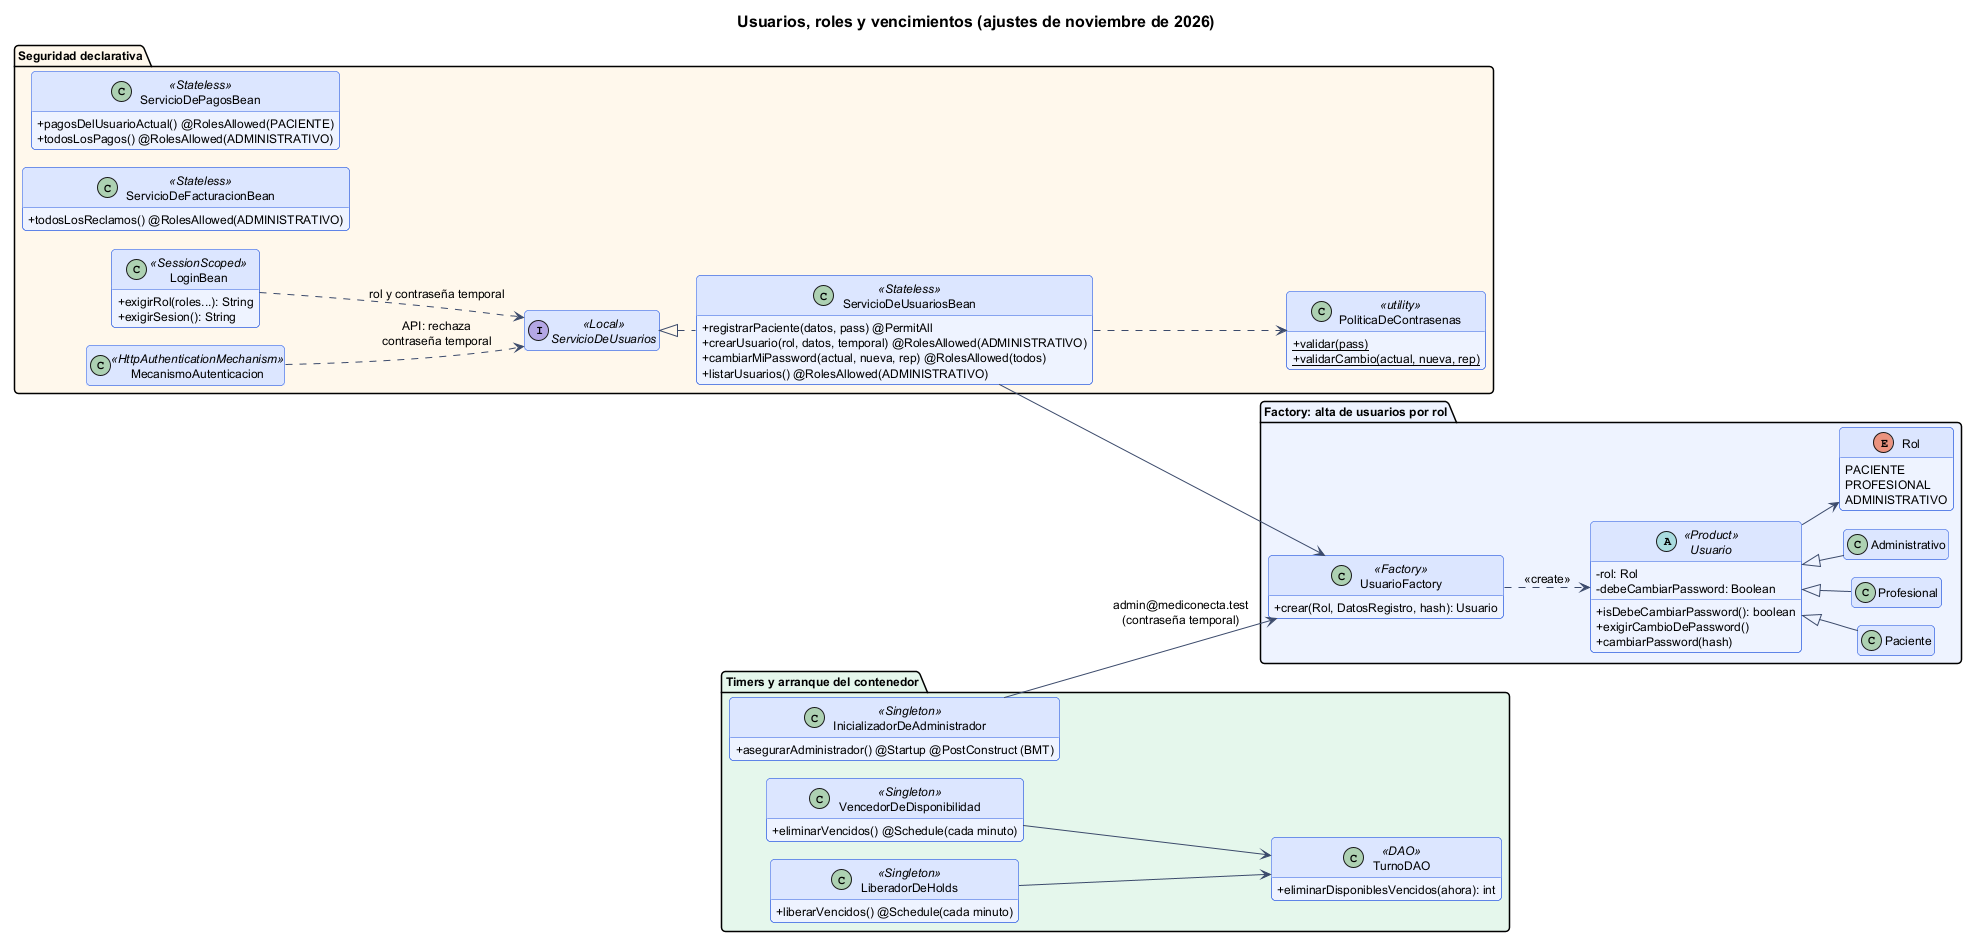

The diagram above was rendered by PlantUML. Its source (embedded in the PNG):
@startuml 18-clases-usuarios-y-roles
!pragma layout smetana
!include _estilo.iuml
title Usuarios, roles y vencimientos (ajustes de noviembre de 2026)
skinparam classAttributeIconSize 0
hide empty members
left to right direction

package "Factory: alta de usuarios por rol" #EEF3FF {
  abstract class Usuario <<Product>> {
    -rol: Rol
    -debeCambiarPassword: Boolean
    +isDebeCambiarPassword(): boolean
    +exigirCambioDePassword()
    +cambiarPassword(hash)
  }
  class Paciente
  class Profesional
  class Administrativo
  enum Rol {
    PACIENTE
    PROFESIONAL
    ADMINISTRATIVO
  }
  class UsuarioFactory <<Factory>> {
    +crear(Rol, DatosRegistro, hash): Usuario
  }
  Usuario <|-- Paciente
  Usuario <|-- Profesional
  Usuario <|-- Administrativo
  Usuario --> Rol
  UsuarioFactory ..> Usuario : <<create>>
}

package "Seguridad declarativa" #FFF8EC {
  interface ServicioDeUsuarios <<Local>>
  class ServicioDeUsuariosBean <<Stateless>> {
    +registrarPaciente(datos, pass) @PermitAll
    +crearUsuario(rol, datos, temporal) @RolesAllowed(ADMINISTRATIVO)
    +cambiarMiPassword(actual, nueva, rep) @RolesAllowed(todos)
    +listarUsuarios() @RolesAllowed(ADMINISTRATIVO)
  }
  class PoliticaDeContrasenas <<utility>> {
    {static} +validar(pass)
    {static} +validarCambio(actual, nueva, rep)
  }
  class ServicioDePagosBean <<Stateless>> {
    +pagosDelUsuarioActual() @RolesAllowed(PACIENTE)
    +todosLosPagos() @RolesAllowed(ADMINISTRATIVO)
  }
  class ServicioDeFacturacionBean <<Stateless>> {
    +todosLosReclamos() @RolesAllowed(ADMINISTRATIVO)
  }
  class LoginBean <<SessionScoped>> {
    +exigirRol(roles...): String
    +exigirSesion(): String
  }
  class MecanismoAutenticacion <<HttpAuthenticationMechanism>>
  ServicioDeUsuarios <|.. ServicioDeUsuariosBean
  ServicioDeUsuariosBean --> UsuarioFactory
  ServicioDeUsuariosBean ..> PoliticaDeContrasenas
  LoginBean ..> ServicioDeUsuarios : rol y contraseña temporal
  MecanismoAutenticacion ..> ServicioDeUsuarios : API: rechaza\ncontraseña temporal
}

package "Timers y arranque del contenedor" #E5F7EC {
  class VencedorDeDisponibilidad <<Singleton>> {
    +eliminarVencidos() @Schedule(cada minuto)
  }
  class LiberadorDeHolds <<Singleton>> {
    +liberarVencidos() @Schedule(cada minuto)
  }
  class InicializadorDeAdministrador <<Singleton>> {
    +asegurarAdministrador() @Startup @PostConstruct (BMT)
  }
  class TurnoDAO <<DAO>> {
    +eliminarDisponiblesVencidos(ahora): int
  }
  VencedorDeDisponibilidad --> TurnoDAO
  LiberadorDeHolds --> TurnoDAO
  InicializadorDeAdministrador --> UsuarioFactory : admin@mediconecta.test\n(contraseña temporal)
}
@enduml